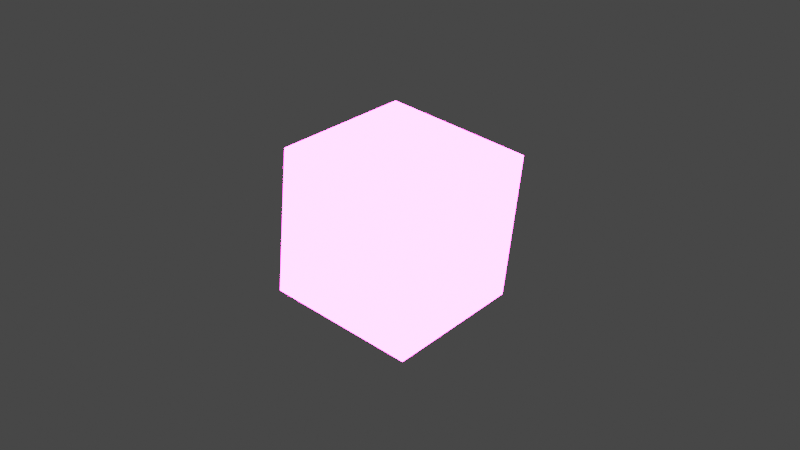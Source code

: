 # Source: ImportLucecillaRosa.blend  (saved by Blender 2.93.21; exported with 4.5.12 LTS)
import bpy
from mathutils import Matrix  # noqa: F401  (used for matrix-valued properties, if any)

bpy.ops.wm.read_factory_settings(use_empty=True)
scene = bpy.context.scene
scene.name = 'Scene'

# ---- collections
col_collection = bpy.data.collections.new('Collection'); scene.collection.children.link(col_collection)

# ---- materials (node trees are filled in below, after node groups)
mat_material_008 = bpy.data.materials.new('Material.008')
mat_material_008.use_transparent_shadow = False

# ---- material node trees
mat_material_008.use_nodes = True; mat_material_008.node_tree.nodes.clear()
_N = mat_material_008.node_tree.nodes; _L = mat_material_008.node_tree.links
n0 = _N.new('ShaderNodeOutputMaterial'); n0.name = 'Material Output'; n0.location = (300, 300)
n1 = _N.new('ShaderNodeEmission'); n1.name = 'Emission'; n1.location = (10, 300)
n1.inputs[0].default_value = (1.0, 0.03259, 0.6154, 1.0)
n1.inputs[1].default_value = 50.0
_L.new(n1.outputs[0], n0.inputs[0])
n0.is_active_output = True

# ---- world
world_world = bpy.data.worlds.new('World'); scene.world = world_world
world_world.use_nodes = True; world_world.node_tree.nodes.clear()
_N = world_world.node_tree.nodes; _L = world_world.node_tree.links
n0 = _N.new('ShaderNodeOutputWorld'); n0.name = 'World Output'; n0.location = (300, 300)
n1 = _N.new('ShaderNodeBackground'); n1.name = 'Background'; n1.location = (10, 300)
n1.inputs[0].default_value = (0.05172, 0.05172, 0.05172, 1.0)
_L.new(n1.outputs[0], n0.inputs[0])
n0.is_active_output = True
world_world.color = (0.05088, 0.05088, 0.05088)
world_world.use_sun_shadow = False
world_world.sun_shadow_jitter_overblur = 0.0

# ---- meshes
me_cube_004 = bpy.data.meshes.new('Cube.004')
me_cube_004.from_pydata([(-1.0, -1.0, -1.0), (-1.0, -1.0, 1.0), (-1.0, 1.0, -1.0), (-1.0, 1.0, 1.0), (1.0, -1.0, -1.0), (1.0, -1.0, 1.0), (1.0, 1.0, -1.0), (1.0, 1.0, 1.0)], [], [(0, 1, 3, 2), (2, 3, 7, 6), (6, 7, 5, 4), (4, 5, 1, 0), (2, 6, 4, 0), (7, 3, 1, 5)])
_uv = me_cube_004.uv_layers.new(name='UVMap')
_uv.uv.foreach_set('vector', [0.375, 0.0, 0.625, 0.0, 0.625, 0.25, 0.375, 0.25, 0.375, 0.25, 0.625, 0.25, 0.625, 0.5, 0.375, 0.5, 0.375, 0.5, 0.625, 0.5, 0.625, 0.75, 0.375, 0.75, 0.375, 0.75, 0.625, 0.75, 0.625, 1.0, 0.375, 1.0, 0.125, 0.5, 0.375, 0.5, 0.375, 0.75, 0.125, 0.75, 0.625, 0.5, 0.875, 0.5, 0.875, 0.75, 0.625, 0.75])
me_cube_004.materials.append(mat_material_008)
me_cube_004.use_remesh_fix_poles = True
me_cube_004.use_remesh_preserve_attributes = False
me_cube_004.update()

# ---- objects
ob_lucecillarosa = bpy.data.objects.new('lucecillarosa', me_cube_004)

# ---- transforms, parenting, visibility, modifiers, constraints
ob_lucecillarosa.location = (-6.008, 0.07016, -0.1758)
ob_lucecillarosa.rotation_euler = (-2.469e-07, -3.036, -9.453e-08)
ob_lucecillarosa.scale = (0.024, 0.024, 0.024)

# ---- collection membership
col_collection.objects.link(ob_lucecillarosa)

# ---- scene / render settings (as saved in the file)
scene.frame_start = 0; scene.frame_end = 140; scene.frame_set(66)
scene.render.engine = 'BLENDER_EEVEE_NEXT'
scene.cycles.use_denoising = False
scene.cycles.samples = 128
scene.cycles.sampling_pattern = 'TABULATED_SOBOL'
scene.cycles.use_adaptive_sampling = False
scene.cycles.use_light_tree = False
scene.view_settings.view_transform = 'Filmic'
bpy.context.view_layer.update()

# ---- added for rendering (the .blend has no active camera): camera
cam_auto = bpy.data.cameras.new('AutoCamera')
cam_auto.lens = 50.0
cam_auto.sensor_width = 36.0
cam_auto.clip_end = 1000.0
ob_auto_camera = bpy.data.objects.new('AutoCamera', cam_auto)
scene.collection.objects.link(ob_auto_camera)
ob_auto_camera.location = (-5.82251, -0.15189, -0.0277531)
ob_auto_camera.rotation_euler = (1.09748, -7.21219e-08, 0.694738)
scene.camera = ob_auto_camera
bpy.context.view_layer.update()
